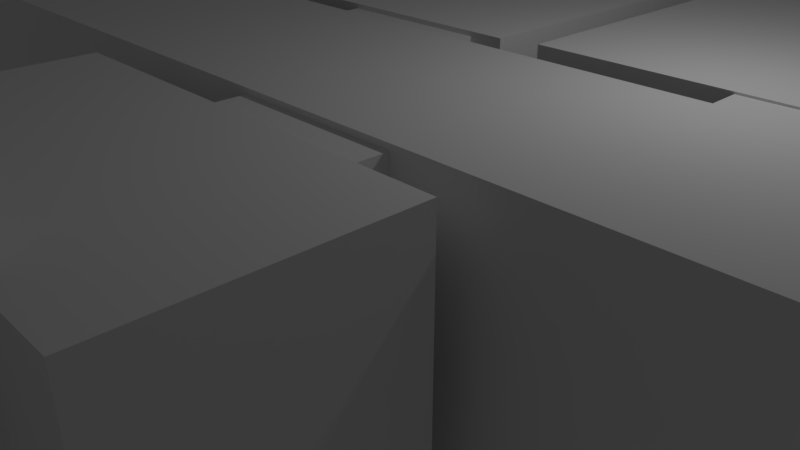 # Source: my_suite_inverse_1.blend  (saved by Blender 2.79.0; exported with 4.5.12 LTS)
import bpy
from mathutils import Matrix  # noqa: F401  (used for matrix-valued properties, if any)

bpy.ops.wm.read_factory_settings(use_empty=True)
scene = bpy.context.scene
scene.name = 'Scene'

# ---- collections
col_collection_1 = bpy.data.collections.new('Collection 1'); scene.collection.children.link(col_collection_1)

# ---- materials (node trees are filled in below, after node groups)
mat_material = bpy.data.materials.new('Material')
mat_material.alpha_threshold = 0.0
mat_material.use_transparent_shadow = False
mat_material.roughness = 0.5
mat_material.line_color = (0.0, 0.0, 0.0, 1.0)

# ---- material node trees

# ---- world
world_world = bpy.data.worlds.new('World'); scene.world = world_world
world_world.color = (0.05088, 0.05088, 0.05088)
world_world.use_sun_shadow = False
world_world.sun_shadow_jitter_overblur = 0.0
world_world.cycles.sampling_method = 'MANUAL'

# ---- cameras
cam_camera = bpy.data.cameras.new('Camera')
cam_camera.clip_end = 100.0
cam_camera.lens = 35.0
cam_camera.sensor_width = 32.0
cam_camera.sensor_height = 18.0
cam_camera.ortho_scale = 7.314
cam_camera.dof.focus_distance = 0.0
cam_camera.dof.aperture_fstop = 128.0

# ---- lights
light_lamp = bpy.data.lights.new('Lamp', 'POINT')
light_lamp.transmission_factor = 0.0
light_lamp.cutoff_distance = 30.0
light_lamp.energy = 100.0
light_lamp.shadow_buffer_clip_start = 1.001
light_lamp.shadow_soft_size = 0.1
light_lamp.shadow_maximum_resolution = 0.006
light_lamp.use_absolute_resolution = True

# ---- meshes
me_cube_009 = bpy.data.meshes.new('Cube.009')
me_cube_009.from_pydata([(1.291, 1.0, -1.0), (1.291, -1.0, -1.0), (-1.0, -1.0, -1.0), (-1.0, 1.0, -1.0), (1.291, 1.0, 1.0), (1.291, -1.0, 1.0), (-1.0, -1.0, 1.0), (-1.0, 1.0, 1.0)], [], [(0, 1, 2, 3), (4, 7, 6, 5), (0, 4, 5, 1), (1, 5, 6, 2), (2, 6, 7, 3), (4, 0, 3, 7)])
me_cube_009.materials.append(mat_material)
me_cube_009.use_remesh_preserve_volume = False
me_cube_009.use_remesh_preserve_attributes = False
me_cube_009.use_mirror_vertex_groups = False
me_cube_009.update()
me_cube_008 = bpy.data.meshes.new('Cube.008')
me_cube_008.from_pydata([(1.291, 1.0, -1.0), (1.291, -1.0, -1.0), (-1.0, -1.0, -1.0), (-1.0, 1.0, -1.0), (1.291, 1.0, 1.0), (1.291, -1.0, 1.0), (-1.0, -1.0, 1.0), (-1.0, 1.0, 1.0)], [], [(0, 1, 2, 3), (4, 7, 6, 5), (0, 4, 5, 1), (1, 5, 6, 2), (2, 6, 7, 3), (4, 0, 3, 7)])
me_cube_008.materials.append(mat_material)
me_cube_008.use_remesh_preserve_volume = False
me_cube_008.use_remesh_preserve_attributes = False
me_cube_008.use_mirror_vertex_groups = False
me_cube_008.update()
me_cube_007 = bpy.data.meshes.new('Cube.007')
me_cube_007.from_pydata([(-1.0, -1.0, -1.0), (-1.0, -1.0, 1.0), (-1.0, 1.0, -1.0), (-1.0, 1.0, 1.0), (1.0, -1.0, -1.0), (1.0, -1.0, 1.0), (1.0, 1.0, -1.0), (1.0, 1.0, 1.0)], [], [(0, 1, 3, 2), (2, 3, 7, 6), (6, 7, 5, 4), (4, 5, 1, 0), (2, 6, 4, 0), (7, 3, 1, 5)])
me_cube_007.use_remesh_preserve_volume = False
me_cube_007.use_remesh_preserve_attributes = False
me_cube_007.use_mirror_vertex_groups = False
me_cube_007.update()
me_cube_006 = bpy.data.meshes.new('Cube.006')
me_cube_006.from_pydata([(-1.0, -1.0, -1.0), (-1.0, -1.0, 1.0), (-1.0, 1.0, -1.0), (-1.0, 1.0, 1.0), (1.0, -1.0, -1.0), (1.0, -1.0, 1.0), (1.0, 1.0, -1.0), (1.0, 1.0, 1.0)], [], [(0, 1, 3, 2), (2, 3, 7, 6), (6, 7, 5, 4), (4, 5, 1, 0), (2, 6, 4, 0), (7, 3, 1, 5)])
me_cube_006.use_remesh_preserve_volume = False
me_cube_006.use_remesh_preserve_attributes = False
me_cube_006.use_mirror_vertex_groups = False
me_cube_006.update()
me_cube_005 = bpy.data.meshes.new('Cube.005')
me_cube_005.from_pydata([(-1.0, -1.0, -1.0), (-1.0, -1.0, 1.0), (-1.0, 1.0, -1.0), (-1.0, 1.0, 1.0), (1.0, -1.0, -1.0), (1.0, -1.0, 1.0), (1.0, 1.0, -1.0), (1.0, 1.0, 1.0)], [], [(0, 1, 3, 2), (2, 3, 7, 6), (6, 7, 5, 4), (4, 5, 1, 0), (2, 6, 4, 0), (7, 3, 1, 5)])
me_cube_005.use_remesh_preserve_volume = False
me_cube_005.use_remesh_preserve_attributes = False
me_cube_005.use_mirror_vertex_groups = False
me_cube_005.update()
me_cube_003 = bpy.data.meshes.new('Cube.003')
me_cube_003.from_pydata([(-1.0, -1.0, -1.0), (-1.0, -1.0, 1.0), (-1.0, 1.0, -1.0), (-1.0, 1.0, 1.0), (1.0, -1.0, -1.0), (1.0, -1.0, 1.0), (1.0, 1.0, -1.0), (1.0, 1.0, 1.0)], [], [(0, 1, 3, 2), (2, 3, 7, 6), (6, 7, 5, 4), (4, 5, 1, 0), (2, 6, 4, 0), (7, 3, 1, 5)])
me_cube_003.use_remesh_preserve_volume = False
me_cube_003.use_remesh_preserve_attributes = False
me_cube_003.use_mirror_vertex_groups = False
me_cube_003.update()
me_cube_002 = bpy.data.meshes.new('Cube.002')
me_cube_002.from_pydata([(-1.0, -1.0, -1.0), (-1.0, -1.0, 1.0), (-1.0, 1.0, -1.0), (-1.0, 1.0, 1.0), (1.0, -1.0, -1.0), (1.0, -1.0, 1.0), (1.0, 1.0, -1.0), (1.0, 1.0, 1.0)], [], [(0, 1, 3, 2), (2, 3, 7, 6), (6, 7, 5, 4), (4, 5, 1, 0), (2, 6, 4, 0), (7, 3, 1, 5)])
me_cube_002.use_remesh_preserve_volume = False
me_cube_002.use_remesh_preserve_attributes = False
me_cube_002.use_mirror_vertex_groups = False
me_cube_002.update()
me_cube_001 = bpy.data.meshes.new('Cube.001')
me_cube_001.from_pydata([(-1.0, -1.0, -1.0), (-1.0, -1.0, 1.0), (-1.0, 1.0, -1.0), (-1.0, 1.0, 1.0), (1.0, -1.0, -1.0), (1.0, -1.0, 1.0), (1.0, 1.0, -1.0), (1.0, 1.0, 1.0)], [], [(0, 1, 3, 2), (2, 3, 7, 6), (6, 7, 5, 4), (4, 5, 1, 0), (2, 6, 4, 0), (7, 3, 1, 5)])
me_cube_001.use_remesh_preserve_volume = False
me_cube_001.use_remesh_preserve_attributes = False
me_cube_001.use_mirror_vertex_groups = False
me_cube_001.update()
me_cube = bpy.data.meshes.new('Cube')
me_cube.from_pydata([(1.291, 1.0, -1.0), (1.291, -1.0, -1.0), (-1.0, -1.0, -1.0), (-1.0, 1.0, -1.0), (1.291, 1.0, 1.0), (1.291, -1.0, 1.0), (-1.0, -1.0, 1.0), (-1.0, 1.0, 1.0)], [], [(0, 1, 2, 3), (4, 7, 6, 5), (0, 4, 5, 1), (1, 5, 6, 2), (2, 6, 7, 3), (4, 0, 3, 7)])
me_cube.materials.append(mat_material)
me_cube.use_remesh_preserve_volume = False
me_cube.use_remesh_preserve_attributes = False
me_cube.use_mirror_vertex_groups = False
me_cube.update()
me_cube_004 = bpy.data.meshes.new('Cube.004')
me_cube_004.from_pydata([(0.1497, -0.4639, -0.8978), (-1.0, -1.0, -1.0), (-1.0, -1.0, 1.0), (-1.0, 1.0, -1.0), (-1.0, 1.0, 1.0), (1.0, -1.0, -1.0), (1.0, 1.0, -1.0), (1.0, 1.0, 1.0), (0.1497, -0.4639, 1.0), (0.1497, -1.0, -0.8978), (0.1497, -1.0, 1.0), (1.0, -0.4639, -0.8978), (1.0, -1.0, -0.8978), (1.0, -0.4639, 1.0)], [], [(1, 2, 4, 3), (3, 4, 7, 6), (6, 7, 13, 11, 12, 5), (5, 12, 9, 10, 2, 1), (3, 6, 5, 1), (7, 4, 2, 10, 8, 13), (11, 0, 9, 12), (9, 0, 8, 10), (8, 0, 11, 13)])
me_cube_004.use_remesh_preserve_volume = False
me_cube_004.use_remesh_preserve_attributes = False
me_cube_004.use_mirror_vertex_groups = False
me_cube_004.update()

# ---- objects
ob_cube_009 = bpy.data.objects.new('Cube.009', me_cube_009)
ob_cube_008 = bpy.data.objects.new('Cube.008', me_cube_008)
ob_cube_007 = bpy.data.objects.new('Cube.007', me_cube_007)
ob_cube_006 = bpy.data.objects.new('Cube.006', me_cube_006)
ob_cube_005 = bpy.data.objects.new('Cube.005', me_cube_005)
ob_cube_003 = bpy.data.objects.new('Cube.003', me_cube_003)
ob_cube_002 = bpy.data.objects.new('Cube.002', me_cube_002)
ob_cube_001 = bpy.data.objects.new('Cube.001', me_cube_001)
ob_cube = bpy.data.objects.new('Cube', me_cube)
ob_cube_004 = bpy.data.objects.new('Cube.004', me_cube_004)
ob_lamp = bpy.data.objects.new('Lamp', light_lamp)
ob_camera = bpy.data.objects.new('Camera', cam_camera)

# ---- transforms, parenting, visibility, modifiers, constraints
ob_cube_009.location = (-0.3024, -6.92, 1.031)
ob_cube_009.scale = (2.219, 1.664, 2.389)
ob_cube_009.lock_rotations_4d = False
ob_cube_009.empty_display_type = 'ARROWS'
ob_cube_009.lineart.crease_threshold = 0.0
ob_cube_008.location = (0.8095, -3.951, 1.031)
ob_cube_008.scale = (2.219, 1.381, 1.805)
ob_cube_008.lock_rotations_4d = False
ob_cube_008.empty_display_type = 'ARROWS'
ob_cube_008.lineart.crease_threshold = 0.0
ob_cube_007.location = (4.95, 0.7305, 0.06536)
ob_cube_007.scale = (1.0, 1.0, 2.766)
ob_cube_007.lineart.crease_threshold = 0.0
ob_cube_006.location = (7.126, 4.708, 0.0)
ob_cube_006.scale = (1.0, 1.0, 2.766)
ob_cube_006.lineart.crease_threshold = 0.0
ob_cube_005.location = (4.245, 3.965, 0.971)
ob_cube_005.scale = (2.588, 2.915, 1.886)
ob_cube_005.lineart.crease_threshold = 0.0
ob_cube_003.location = (-0.5693, 3.863, 0.7834)
ob_cube_003.scale = (1.75, 2.885, 2.062)
ob_cube_003.lineart.crease_threshold = 0.0
ob_cube_002.location = (-0.2642, 1.077, 0.01895)
ob_cube_002.scale = (1.0, 1.0, 2.766)
ob_cube_002.lineart.crease_threshold = 0.0
ob_cube_001.location = (1.697, -1.728, 0.0)
ob_cube_001.scale = (1.0, 1.0, 2.766)
ob_cube_001.lineart.crease_threshold = 0.0
ob_cube.location = (0.0, -0.7318, 1.031)
ob_cube.scale = (4.761, 1.381, 1.805)
ob_cube.lock_rotations_4d = False
ob_cube.empty_display_type = 'ARROWS'
ob_cube.lineart.crease_threshold = 0.0
ob_cube_004.location = (-5.53, 2.612, 0.9193)
ob_cube_004.scale = (2.588, 4.232, 1.886)
ob_cube_004.lineart.crease_threshold = 0.0
ob_lamp.location = (4.076, 1.005, 5.904)
ob_lamp.rotation_euler = (0.6503, 0.05522, 1.866)
ob_lamp.lock_rotations_4d = False
ob_lamp.empty_display_type = 'ARROWS'
ob_lamp.color = (0.0, 0.0, 0.0, 0.0)
ob_lamp.lineart.crease_threshold = 0.0
ob_camera.location = (7.481, -6.508, 5.344)
ob_camera.rotation_euler = (1.109, 0.0, 0.8149)
ob_camera.lock_rotations_4d = False
ob_camera.empty_display_type = 'ARROWS'
ob_camera.color = (0.0, 0.0, 0.0, 0.0)
ob_camera.display_type = 'WIRE'
ob_camera.lineart.crease_threshold = 0.0

# ---- collection membership
col_collection_1.objects.link(ob_cube_009)
col_collection_1.objects.link(ob_cube_008)
col_collection_1.objects.link(ob_cube_007)
col_collection_1.objects.link(ob_cube_006)
col_collection_1.objects.link(ob_cube_005)
col_collection_1.objects.link(ob_cube_003)
col_collection_1.objects.link(ob_cube_002)
col_collection_1.objects.link(ob_cube_001)
col_collection_1.objects.link(ob_cube)
col_collection_1.objects.link(ob_cube_004)
col_collection_1.objects.link(ob_lamp)
col_collection_1.objects.link(ob_camera)

# ---- scene / render settings (as saved in the file)
scene.camera = ob_camera
scene.frame_start = 1; scene.frame_end = 250; scene.frame_set(1)
scene.render.engine = 'BLENDER_EEVEE_NEXT'
scene.render.resolution_percentage = 50
scene.render.dither_intensity = 0.0
scene.cycles.use_denoising = False
scene.cycles.samples = 128
scene.cycles.sampling_pattern = 'TABULATED_SOBOL'
scene.cycles.use_adaptive_sampling = False
scene.cycles.use_light_tree = False
scene.cycles.blur_glossy = 0.0
scene.cycles.sample_clamp_indirect = 0.0
scene.view_settings.view_transform = 'Standard'
bpy.context.view_layer.update()
